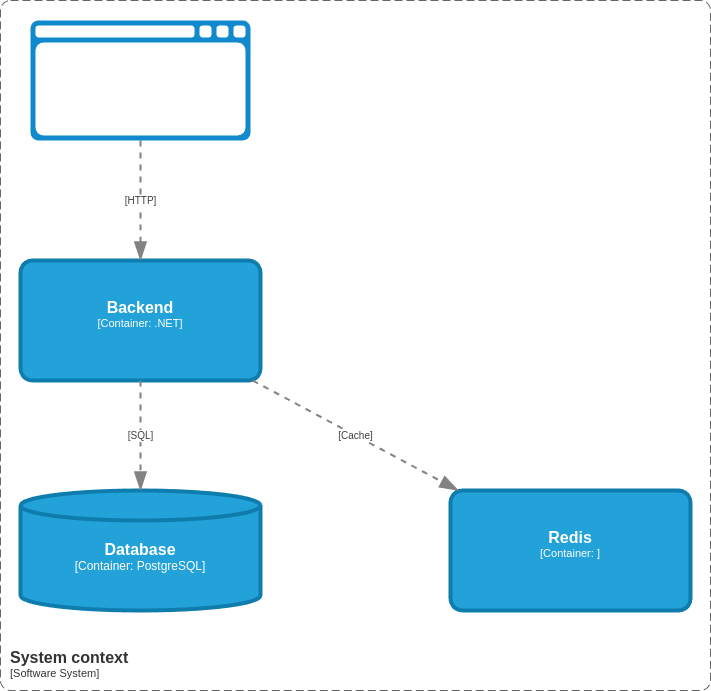

The diagram above was exported from draw.io. Its source (the exported page's mxGraphModel, read from the mxfile embedded in the PNG):
<mxGraphModel dx="921" dy="719" grid="1" gridSize="10" guides="1" tooltips="1" connect="1" arrows="1" fold="1" page="1" pageScale="1" pageWidth="850" pageHeight="1100" math="0" shadow="0">
  <root>
    <mxCell id="0" />
    <mxCell id="1" parent="0" />
    <object placeholders="1" c4Name="Frontend" c4Type="Container" c4Technology="HTML" c4Description="" label="&lt;font style=&quot;font-size: 16px&quot;&gt;&lt;b&gt;%c4Name%&lt;/b&gt;&lt;/font&gt;&lt;div&gt;[%c4Type%:&amp;nbsp;%c4Technology%]&lt;/div&gt;&lt;br&gt;&lt;div&gt;&lt;font style=&quot;font-size: 11px&quot;&gt;&lt;font&gt;%c4Description%&lt;/font&gt;&lt;/font&gt;&lt;/div&gt;" id="2">
      <mxCell style="shape=mxgraph.c4.webBrowserContainer2;whiteSpace=wrap;html=1;boundedLbl=0,1;rounded=0;labelBackgroundColor=none;strokeColor=none;fillColor=default;strokeColor=#118ACD;strokeColor2=#0E7DAD;fontSize=12;fontColor=light-dark(#FFFFFF,#D6D6D6);align=center;metaEdit=1;points=[[0.5,0,0],[1,0.25,0],[1,0.5,0],[1,0.75,0],[0.5,1,0],[0,0.75,0],[0,0.5,0],[0,0.25,0]];resizable=0,1;strokeWidth=0;strokeOpacity=100;labelPadding=0;" vertex="1" parent="1">
        <mxGeometry x="140" y="40" width="220" height="120" as="geometry" />
      </mxCell>
    </object>
    <object placeholders="1" c4Name="Backend" c4Type="Container" c4Technology=".NET" c4Description="" label="&lt;font style=&quot;font-size: 16px&quot;&gt;&lt;b&gt;%c4Name%&lt;/b&gt;&lt;/font&gt;&lt;div&gt;[%c4Type%: %c4Technology%]&lt;/div&gt;&lt;br&gt;&lt;div&gt;&lt;font style=&quot;font-size: 11px&quot;&gt;&lt;font&gt;%c4Description%&lt;/font&gt;&lt;/font&gt;&lt;/div&gt;" id="3">
      <mxCell style="rounded=1;whiteSpace=wrap;html=1;fontSize=11;labelBackgroundColor=none;fillColor=light-dark(#23A2D9,#000000);fontColor=light-dark(#FFFFFF,#FFFFFF);align=center;arcSize=10;strokeColor=light-dark(#0E7DAD,#23A2D9);metaEdit=1;resizable=0;points=[[0.25,0,0],[0.5,0,0],[0.75,0,0],[1,0.25,0],[1,0.5,0],[1,0.75,0],[0.75,1,0],[0.5,1,0],[0.25,1,0],[0,0.75,0],[0,0.5,0],[0,0.25,0]];strokeWidth=4;" vertex="1" parent="1">
        <mxGeometry x="130" y="280" width="240" height="120" as="geometry" />
      </mxCell>
    </object>
    <object placeholders="1" c4Name="Database" c4Type="Container" c4Technology="PostgreSQL" c4Description="" label="&lt;font style=&quot;font-size: 16px&quot;&gt;&lt;b&gt;%c4Name%&lt;/b&gt;&lt;/font&gt;&lt;div&gt;[%c4Type%:&amp;nbsp;%c4Technology%]&lt;/div&gt;&lt;br&gt;&lt;div&gt;&lt;font style=&quot;font-size: 11px&quot;&gt;&lt;font color=&quot;#E6E6E6&quot;&gt;%c4Description%&lt;/font&gt;&lt;/div&gt;" id="4">
      <mxCell style="shape=cylinder3;size=15;whiteSpace=wrap;html=1;boundedLbl=1;rounded=0;labelBackgroundColor=none;fillColor=light-dark(#23A2D9,#000000);fontSize=12;fontColor=#ffffff;align=center;strokeColor=light-dark(#0E7DAD,#0E7DAD);metaEdit=1;points=[[0.5,0,0],[1,0.25,0],[1,0.5,0],[1,0.75,0],[0.5,1,0],[0,0.75,0],[0,0.5,0],[0,0.25,0]];resizable=0;strokeWidth=4;" vertex="1" parent="1">
        <mxGeometry x="130" y="510" width="240" height="120" as="geometry" />
      </mxCell>
    </object>
    <object placeholders="1" c4Name="Redis" c4Type="Container" c4Technology="" c4Description="" label="&lt;font style=&quot;font-size: 16px&quot;&gt;&lt;b&gt;%c4Name%&lt;/b&gt;&lt;/font&gt;&lt;div&gt;[%c4Type%: %c4Technology%]&lt;/div&gt;&lt;br&gt;&lt;div&gt;&lt;font style=&quot;font-size: 11px&quot;&gt;&lt;font&gt;%c4Description%&lt;/font&gt;&lt;/font&gt;&lt;/div&gt;" id="5">
      <mxCell style="rounded=1;whiteSpace=wrap;html=1;fontSize=11;labelBackgroundColor=none;fillColor=light-dark(#23A2D9,#000000);fontColor=light-dark(#FFFFFF,#FFFFFF);align=center;arcSize=10;strokeColor=light-dark(#0E7DAD,#3FD8FF);metaEdit=1;resizable=0;points=[[0.25,0,0],[0.5,0,0],[0.75,0,0],[1,0.25,0],[1,0.5,0],[1,0.75,0],[0.75,1,0],[0.5,1,0],[0.25,1,0],[0,0.75,0],[0,0.5,0],[0,0.25,0]];strokeWidth=4;" vertex="1" parent="1">
        <mxGeometry x="560" y="510" width="240" height="120" as="geometry" />
      </mxCell>
    </object>
    <object placeholders="1" c4Type="Relationship" c4Technology="HTTP" c4Description="" label="&lt;div style=&quot;text-align: left&quot;&gt;&lt;div style=&quot;text-align: center&quot;&gt;&lt;b&gt;%c4Description%&lt;/b&gt;&lt;/div&gt;&lt;div style=&quot;text-align: center&quot;&gt;[%c4Technology%]&lt;/div&gt;&lt;/div&gt;" id="6">
      <mxCell style="endArrow=blockThin;html=1;fontSize=10;fontColor=#404040;strokeWidth=2;endFill=1;strokeColor=#828282;elbow=vertical;metaEdit=1;endSize=14;startSize=14;jumpStyle=arc;jumpSize=16;rounded=0;exitX=0.5;exitY=1;exitDx=0;exitDy=0;exitPerimeter=0;entryX=0.5;entryY=0;entryDx=0;entryDy=0;entryPerimeter=0;dashed=1;" edge="1" parent="1" source="2" target="3">
        <mxGeometry width="240" relative="1" as="geometry">
          <mxPoint x="220" y="240" as="sourcePoint" />
          <mxPoint x="460" y="240" as="targetPoint" />
        </mxGeometry>
      </mxCell>
    </object>
    <object placeholders="1" c4Type="Relationship" c4Technology="SQL" c4Description="" label="&lt;div style=&quot;text-align: left&quot;&gt;&lt;div style=&quot;text-align: center&quot;&gt;&lt;b&gt;%c4Description%&lt;/b&gt;&lt;/div&gt;&lt;div style=&quot;text-align: center&quot;&gt;[%c4Technology%]&lt;/div&gt;&lt;/div&gt;" id="7">
      <mxCell style="endArrow=blockThin;html=1;fontSize=10;fontColor=#404040;strokeWidth=2;endFill=1;strokeColor=#828282;elbow=vertical;metaEdit=1;endSize=14;startSize=14;jumpStyle=arc;jumpSize=16;rounded=0;dashed=1;entryX=0.5;entryY=0;entryDx=0;entryDy=0;entryPerimeter=0;" edge="1" parent="1" target="4">
        <mxGeometry width="240" relative="1" as="geometry">
          <mxPoint x="250" y="400" as="sourcePoint" />
          <mxPoint x="300" y="480" as="targetPoint" />
        </mxGeometry>
      </mxCell>
    </object>
    <object placeholders="1" c4Type="Relationship" c4Technology="Cache" c4Description="" label="&lt;div style=&quot;text-align: left&quot;&gt;&lt;div style=&quot;text-align: center&quot;&gt;&lt;b&gt;%c4Description%&lt;/b&gt;&lt;/div&gt;&lt;div style=&quot;text-align: center&quot;&gt;[%c4Technology%]&lt;/div&gt;&lt;/div&gt;" id="8">
      <mxCell style="endArrow=blockThin;html=1;fontSize=10;fontColor=#404040;strokeWidth=2;endFill=1;strokeColor=#828282;elbow=vertical;metaEdit=1;endSize=14;startSize=14;jumpStyle=arc;jumpSize=16;rounded=0;dashed=1;" edge="1" parent="1" source="3" target="5">
        <mxGeometry width="240" relative="1" as="geometry">
          <mxPoint x="490" y="400" as="sourcePoint" />
          <mxPoint x="490" y="510" as="targetPoint" />
        </mxGeometry>
      </mxCell>
    </object>
    <object placeholders="1" c4Name="System context" c4Type="SystemScopeBoundary" c4Application="Software System" label="&lt;font style=&quot;font-size: 16px&quot;&gt;&lt;b&gt;&lt;div style=&quot;text-align: left&quot;&gt;%c4Name%&lt;/div&gt;&lt;/b&gt;&lt;/font&gt;&lt;div style=&quot;text-align: left&quot;&gt;[%c4Application%]&lt;/div&gt;" id="9">
      <mxCell style="rounded=1;fontSize=11;whiteSpace=wrap;html=1;dashed=1;arcSize=20;fillColor=none;strokeColor=light-dark(#666666,#23A2D9);fontColor=#333333;labelBackgroundColor=none;align=left;verticalAlign=bottom;labelBorderColor=none;spacingTop=0;spacing=10;dashPattern=8 4;metaEdit=1;rotatable=0;perimeter=rectanglePerimeter;noLabel=0;labelPadding=0;allowArrows=0;connectable=0;expand=0;recursiveResize=0;editable=1;pointerEvents=0;absoluteArcSize=1;points=[[0.25,0,0],[0.5,0,0],[0.75,0,0],[1,0.25,0],[1,0.5,0],[1,0.75,0],[0.75,1,0],[0.5,1,0],[0.25,1,0],[0,0.75,0],[0,0.5,0],[0,0.25,0]];" vertex="1" parent="1">
        <mxGeometry x="110" y="20" width="710" height="690" as="geometry" />
      </mxCell>
    </object>
  </root>
</mxGraphModel>